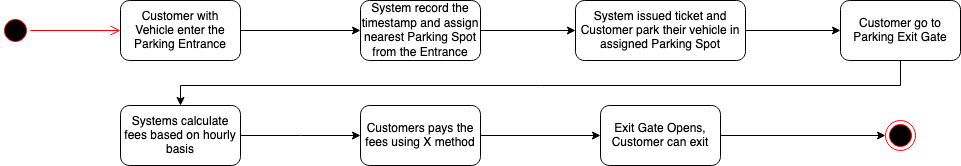

The diagram above was exported from draw.io. Its source (the exported page's mxGraphModel, read from the mxfile embedded in the PNG):
<mxGraphModel dx="1186" dy="543" grid="1" gridSize="10" guides="1" tooltips="1" connect="1" arrows="1" fold="1" page="1" pageScale="1" pageWidth="850" pageHeight="1100" math="0" shadow="0">
  <root>
    <mxCell id="0" />
    <mxCell id="1" parent="0" />
    <mxCell id="WWaI4m9wOVXbF-9A5t4m-1" value="" style="ellipse;html=1;shape=startState;fillColor=#000000;strokeColor=#ff0000;" vertex="1" parent="1">
      <mxGeometry x="150" y="220" width="30" height="30" as="geometry" />
    </mxCell>
    <mxCell id="WWaI4m9wOVXbF-9A5t4m-2" value="" style="edgeStyle=orthogonalEdgeStyle;html=1;verticalAlign=bottom;endArrow=open;endSize=8;strokeColor=#ff0000;rounded=0;entryX=0;entryY=0.5;entryDx=0;entryDy=0;" edge="1" source="WWaI4m9wOVXbF-9A5t4m-1" parent="1" target="WWaI4m9wOVXbF-9A5t4m-3">
      <mxGeometry relative="1" as="geometry">
        <mxPoint x="270" y="235" as="targetPoint" />
      </mxGeometry>
    </mxCell>
    <mxCell id="WWaI4m9wOVXbF-9A5t4m-6" value="" style="edgeStyle=orthogonalEdgeStyle;rounded=0;orthogonalLoop=1;jettySize=auto;html=1;" edge="1" parent="1" source="WWaI4m9wOVXbF-9A5t4m-3" target="WWaI4m9wOVXbF-9A5t4m-5">
      <mxGeometry relative="1" as="geometry" />
    </mxCell>
    <mxCell id="WWaI4m9wOVXbF-9A5t4m-3" value="Customer with Vehicle enter the Parking Entrance" style="rounded=1;whiteSpace=wrap;html=1;" vertex="1" parent="1">
      <mxGeometry x="270" y="205" width="120" height="60" as="geometry" />
    </mxCell>
    <mxCell id="WWaI4m9wOVXbF-9A5t4m-8" value="" style="edgeStyle=orthogonalEdgeStyle;rounded=0;orthogonalLoop=1;jettySize=auto;html=1;" edge="1" parent="1" source="WWaI4m9wOVXbF-9A5t4m-5" target="WWaI4m9wOVXbF-9A5t4m-7">
      <mxGeometry relative="1" as="geometry">
        <Array as="points">
          <mxPoint x="630" y="235" />
          <mxPoint x="630" y="235" />
        </Array>
      </mxGeometry>
    </mxCell>
    <mxCell id="WWaI4m9wOVXbF-9A5t4m-5" value="System record the timestamp and assign nearest Parking Spot from the Entrance" style="rounded=1;whiteSpace=wrap;html=1;" vertex="1" parent="1">
      <mxGeometry x="510" y="205" width="120" height="60" as="geometry" />
    </mxCell>
    <mxCell id="WWaI4m9wOVXbF-9A5t4m-10" value="" style="edgeStyle=orthogonalEdgeStyle;rounded=0;orthogonalLoop=1;jettySize=auto;html=1;exitX=1;exitY=0.5;exitDx=0;exitDy=0;" edge="1" parent="1" source="WWaI4m9wOVXbF-9A5t4m-7" target="WWaI4m9wOVXbF-9A5t4m-9">
      <mxGeometry relative="1" as="geometry">
        <Array as="points">
          <mxPoint x="890" y="235" />
          <mxPoint x="890" y="235" />
        </Array>
      </mxGeometry>
    </mxCell>
    <mxCell id="WWaI4m9wOVXbF-9A5t4m-7" value="System issued ticket and Customer park their vehicle in assigned Parking Spot" style="rounded=1;whiteSpace=wrap;html=1;" vertex="1" parent="1">
      <mxGeometry x="725" y="205" width="170" height="60" as="geometry" />
    </mxCell>
    <mxCell id="WWaI4m9wOVXbF-9A5t4m-12" value="" style="edgeStyle=orthogonalEdgeStyle;rounded=0;orthogonalLoop=1;jettySize=auto;html=1;" edge="1" parent="1" source="WWaI4m9wOVXbF-9A5t4m-9" target="WWaI4m9wOVXbF-9A5t4m-11">
      <mxGeometry relative="1" as="geometry">
        <Array as="points">
          <mxPoint x="1050" y="290" />
          <mxPoint x="330" y="290" />
        </Array>
      </mxGeometry>
    </mxCell>
    <mxCell id="WWaI4m9wOVXbF-9A5t4m-9" value="Customer go to Parking Exit Gate" style="rounded=1;whiteSpace=wrap;html=1;" vertex="1" parent="1">
      <mxGeometry x="990" y="205" width="120" height="60" as="geometry" />
    </mxCell>
    <mxCell id="WWaI4m9wOVXbF-9A5t4m-14" value="" style="edgeStyle=orthogonalEdgeStyle;rounded=0;orthogonalLoop=1;jettySize=auto;html=1;" edge="1" parent="1" source="WWaI4m9wOVXbF-9A5t4m-11" target="WWaI4m9wOVXbF-9A5t4m-13">
      <mxGeometry relative="1" as="geometry">
        <Array as="points">
          <mxPoint x="450" y="340" />
          <mxPoint x="450" y="340" />
        </Array>
      </mxGeometry>
    </mxCell>
    <mxCell id="WWaI4m9wOVXbF-9A5t4m-11" value="Systems calculate fees based on hourly basis" style="rounded=1;whiteSpace=wrap;html=1;" vertex="1" parent="1">
      <mxGeometry x="270" y="310" width="120" height="60" as="geometry" />
    </mxCell>
    <mxCell id="WWaI4m9wOVXbF-9A5t4m-20" style="edgeStyle=orthogonalEdgeStyle;rounded=0;orthogonalLoop=1;jettySize=auto;html=1;exitX=1;exitY=0.5;exitDx=0;exitDy=0;" edge="1" parent="1" source="WWaI4m9wOVXbF-9A5t4m-13" target="WWaI4m9wOVXbF-9A5t4m-15">
      <mxGeometry relative="1" as="geometry" />
    </mxCell>
    <mxCell id="WWaI4m9wOVXbF-9A5t4m-13" value="Customers pays the fees using X method" style="rounded=1;whiteSpace=wrap;html=1;" vertex="1" parent="1">
      <mxGeometry x="510" y="310" width="120" height="60" as="geometry" />
    </mxCell>
    <mxCell id="WWaI4m9wOVXbF-9A5t4m-18" style="edgeStyle=orthogonalEdgeStyle;rounded=0;orthogonalLoop=1;jettySize=auto;html=1;exitX=1;exitY=0.5;exitDx=0;exitDy=0;entryX=0;entryY=0.5;entryDx=0;entryDy=0;" edge="1" parent="1" source="WWaI4m9wOVXbF-9A5t4m-15" target="WWaI4m9wOVXbF-9A5t4m-17">
      <mxGeometry relative="1" as="geometry" />
    </mxCell>
    <mxCell id="WWaI4m9wOVXbF-9A5t4m-15" value="Exit Gate Opens, Customer can exit" style="rounded=1;whiteSpace=wrap;html=1;" vertex="1" parent="1">
      <mxGeometry x="750" y="310" width="120" height="60" as="geometry" />
    </mxCell>
    <mxCell id="WWaI4m9wOVXbF-9A5t4m-17" value="" style="ellipse;html=1;shape=endState;fillColor=#000000;strokeColor=#ff0000;" vertex="1" parent="1">
      <mxGeometry x="1035" y="325" width="30" height="30" as="geometry" />
    </mxCell>
  </root>
</mxGraphModel>